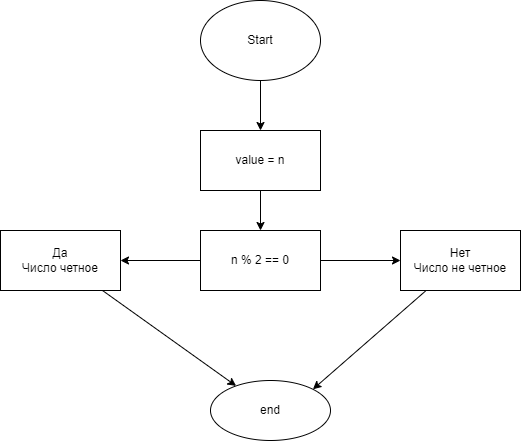

The diagram above was exported from draw.io. Its source (the exported page's mxGraphModel, read from the mxfile embedded in the PNG):
<mxGraphModel dx="1367" dy="553" grid="1" gridSize="10" guides="1" tooltips="1" connect="1" arrows="1" fold="1" page="1" pageScale="1" pageWidth="827" pageHeight="1169" math="0" shadow="0">
  <root>
    <mxCell id="0" />
    <mxCell id="1" parent="0" />
    <mxCell id="4" value="" style="edgeStyle=none;html=1;" edge="1" parent="1" source="2" target="3">
      <mxGeometry relative="1" as="geometry" />
    </mxCell>
    <mxCell id="2" value="Start" style="ellipse;whiteSpace=wrap;html=1;" vertex="1" parent="1">
      <mxGeometry x="170" y="20" width="120" height="80" as="geometry" />
    </mxCell>
    <mxCell id="6" value="" style="edgeStyle=none;html=1;" edge="1" parent="1" source="3" target="5">
      <mxGeometry relative="1" as="geometry" />
    </mxCell>
    <mxCell id="3" value="value = n" style="whiteSpace=wrap;html=1;" vertex="1" parent="1">
      <mxGeometry x="170" y="150" width="120" height="60" as="geometry" />
    </mxCell>
    <mxCell id="8" value="" style="edgeStyle=none;html=1;" edge="1" parent="1" source="5" target="7">
      <mxGeometry relative="1" as="geometry" />
    </mxCell>
    <mxCell id="10" value="" style="edgeStyle=none;html=1;" edge="1" parent="1" source="5" target="9">
      <mxGeometry relative="1" as="geometry" />
    </mxCell>
    <mxCell id="5" value="n % 2 == 0" style="whiteSpace=wrap;html=1;" vertex="1" parent="1">
      <mxGeometry x="170" y="250" width="120" height="60" as="geometry" />
    </mxCell>
    <mxCell id="12" value="" style="edgeStyle=none;html=1;" edge="1" parent="1" source="7" target="11">
      <mxGeometry relative="1" as="geometry" />
    </mxCell>
    <mxCell id="7" value="Да&lt;br&gt;Число четное" style="whiteSpace=wrap;html=1;" vertex="1" parent="1">
      <mxGeometry x="-30" y="250" width="120" height="60" as="geometry" />
    </mxCell>
    <mxCell id="13" style="edgeStyle=none;html=1;entryX=1;entryY=0;entryDx=0;entryDy=0;" edge="1" parent="1" source="9" target="11">
      <mxGeometry relative="1" as="geometry" />
    </mxCell>
    <mxCell id="9" value="Нет&lt;br&gt;Число не четное" style="whiteSpace=wrap;html=1;" vertex="1" parent="1">
      <mxGeometry x="370" y="250" width="120" height="60" as="geometry" />
    </mxCell>
    <mxCell id="11" value="end" style="ellipse;whiteSpace=wrap;html=1;" vertex="1" parent="1">
      <mxGeometry x="180" y="400" width="120" height="60" as="geometry" />
    </mxCell>
  </root>
</mxGraphModel>